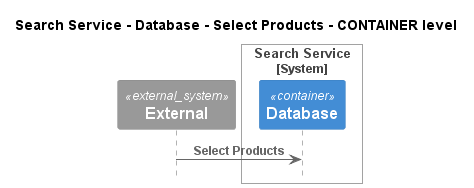

The diagram above was rendered by PlantUML. Its source (embedded in the PNG):
@startuml
!pragma layout smetana
!include ..\..\..\..\..\..\.c4s\C4_Sequence.puml

title Search Service - Database - Select Products - CONTAINER level

System_Ext(C4InterFlow.SoftwareSystems.ExternalSystem, "External", "")

System_Boundary(ECommercePlatform.SoftwareSystems.SearchService, "Search Service")
    Container(ECommercePlatform.SoftwareSystems.SearchService.Containers.Database, "Database", "", "")
Boundary_End()

Rel(C4InterFlow.SoftwareSystems.ExternalSystem, ECommercePlatform.SoftwareSystems.SearchService.Containers.Database, "Select Products")


@enduml